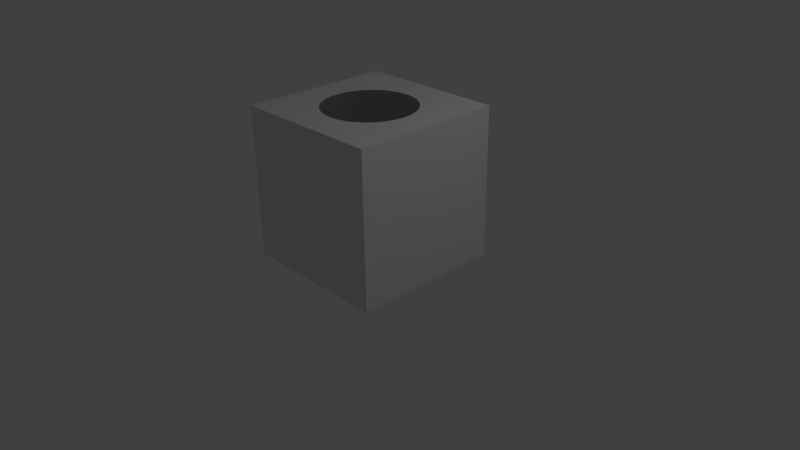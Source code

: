 # Source: SimpleX.blend  (saved by Blender 2.62.0; exported with 4.5.12 LTS)
import bpy
from mathutils import Matrix  # noqa: F401  (used for matrix-valued properties, if any)

bpy.ops.wm.read_factory_settings(use_empty=True)
scene = bpy.context.scene
scene.name = 'Scene'

# ---- collections
col_collection_1 = bpy.data.collections.new('Collection 1'); scene.collection.children.link(col_collection_1)

# ---- materials (node trees are filled in below, after node groups)
mat_material = bpy.data.materials.new('Material')
mat_material.alpha_threshold = 0.0
mat_material.use_transparent_shadow = False
mat_material.roughness = 0.5
mat_material.line_color = (0.0, 0.0, 0.0, 1.0)

# ---- material node trees

# ---- world
world_world = bpy.data.worlds.new('World'); scene.world = world_world
world_world.color = (0.05088, 0.05088, 0.05088)
world_world.use_sun_shadow = False
world_world.sun_shadow_jitter_overblur = 0.0
world_world.cycles.sampling_method = 'MANUAL'
world_world.cycles.sample_map_resolution = 256

# ---- cameras
cam_camera = bpy.data.cameras.new('Camera')
cam_camera.clip_end = 100.0
cam_camera.lens = 35.0
cam_camera.sensor_width = 32.0
cam_camera.sensor_height = 18.0
cam_camera.ortho_scale = 7.314
cam_camera.dof.focus_distance = 0.0
cam_camera.dof.aperture_fstop = 128.0

# ---- lights
light_lamp = bpy.data.lights.new('Lamp', 'POINT')
light_lamp.transmission_factor = 0.0
light_lamp.cutoff_distance = 30.0
light_lamp.energy = 100.0
light_lamp.shadow_buffer_clip_start = 1.001
light_lamp.shadow_soft_size = 1.0
light_lamp.shadow_maximum_resolution = 0.006
light_lamp.use_absolute_resolution = True
light_lamp.cycles.use_multiple_importance_sampling = False

# ---- meshes
me_cube_001 = bpy.data.meshes.new('Cube.001')
me_cube_001.from_pydata([(0.0, 0.6, -1.0), (0.1171, 0.5885, -1.0), (0.2296, 0.5543, -1.0), (0.3333, 0.4989, -1.0), (0.4243, 0.4243, -1.0), (0.4989, 0.3333, -1.0), (0.5543, 0.2296, -1.0), (0.5885, 0.1171, -1.0), (0.6, 4.53e-08, -1.0), (0.5885, -0.1171, -1.0), (0.5543, -0.2296, -1.0), (0.4989, -0.3333, -1.0), (0.4243, -0.4243, -1.0), (0.3333, -0.4989, -1.0), (0.2296, -0.5543, -1.0), (0.1171, -0.5885, -1.0), (-1.955e-07, -0.6, -1.0), (-0.1171, -0.5885, -1.0), (-0.2296, -0.5543, -1.0), (-0.3333, -0.4989, -1.0), (-0.4243, -0.4243, -1.0), (-0.4989, -0.3333, -1.0), (-0.5543, -0.2296, -1.0), (-0.5885, -0.1171, -1.0), (-0.6, 5.794e-07, -1.0), (-0.5885, 0.1171, -1.0), (-0.5543, 0.2296, -1.0), (-0.4989, 0.3333, -1.0), (-0.4243, 0.4243, -1.0), (-0.3333, 0.4989, -1.0), (-0.2296, 0.5543, -1.0), (-0.1171, 0.5885, -1.0), (9.632e-07, 0.6, 1.0), (0.1171, 0.5885, 1.0), (0.2296, 0.5543, 1.0), (0.3333, 0.4989, 1.0), (0.4243, 0.4243, 1.0), (0.4989, 0.3333, 1.0), (0.5543, 0.2296, 1.0), (0.5885, 0.1171, 1.0), (0.6, -1.347e-06, 1.0), (0.5885, -0.1171, 1.0), (0.5543, -0.2296, 1.0), (0.4989, -0.3333, 1.0), (0.4243, -0.4243, 1.0), (0.3333, -0.4989, 1.0), (0.2296, -0.5543, 1.0), (0.1171, -0.5885, 1.0), (5.579e-07, -0.6, 1.0), (-0.1171, -0.5885, 1.0), (-0.2296, -0.5543, 1.0), (-0.3333, -0.4989, 1.0), (-0.4243, -0.4243, 1.0), (-0.4989, -0.3333, 1.0), (-0.5543, -0.2296, 1.0), (-0.5885, -0.1171, 1.0), (-0.6, -2.463e-06, 1.0), (-0.5885, 0.1171, 1.0), (-0.5543, 0.2296, 1.0), (-0.4989, 0.3333, 1.0), (-0.4243, 0.4243, 1.0), (-0.3333, 0.4989, 1.0), (-0.2296, 0.5543, 1.0), (-0.1171, 0.5885, 1.0), (1.0, 1.0, -1.0), (1.0, -1.0, -1.0), (-1.0, -1.0, -1.0), (-1.0, 1.0, -1.0), (1.0, 1.0, 1.0), (1.0, -1.0, 1.0), (-1.0, -1.0, 1.0), (-1.0, 1.0, 1.0)], [], [(0, 32, 33, 1), (1, 33, 34, 2), (2, 34, 35, 3), (3, 35, 36, 4), (4, 36, 37, 5), (5, 37, 38, 6), (6, 38, 39, 7), (7, 39, 40, 8), (8, 40, 41, 9), (9, 41, 42, 10), (10, 42, 43, 11), (11, 43, 44, 12), (12, 44, 45, 13), (13, 45, 46, 14), (14, 46, 47, 15), (15, 47, 48, 16), (16, 48, 49, 17), (17, 49, 50, 18), (18, 50, 51, 19), (19, 51, 52, 20), (20, 52, 53, 21), (21, 53, 54, 22), (22, 54, 55, 23), (23, 55, 56, 24), (24, 56, 57, 25), (25, 57, 58, 26), (26, 58, 59, 27), (27, 59, 60, 28), (28, 60, 61, 29), (29, 61, 62, 30), (30, 62, 63, 31), (32, 0, 31, 63), (64, 68, 69, 65), (65, 69, 70, 66), (66, 70, 71, 67), (68, 64, 67, 71), (59, 71, 58), (60, 71, 59), (61, 71, 60), (62, 71, 61), (63, 71, 62), (32, 71, 63), (68, 71, 32), (33, 68, 32), (34, 68, 33), (35, 68, 34), (36, 68, 35), (37, 68, 36), (38, 68, 37), (69, 40, 41), (55, 56, 70), (69, 41, 42), (54, 55, 70), (69, 42, 43), (53, 54, 70), (69, 43, 44), (52, 53, 70), (69, 44, 45), (51, 52, 70), (69, 45, 46), (50, 51, 70), (69, 46, 47), (49, 50, 70), (69, 47, 48), (48, 49, 70), (69, 48, 70), (71, 57, 58), (68, 38, 39), (40, 69, 68), (40, 68, 39), (56, 57, 71), (56, 71, 70), (27, 67, 26), (28, 67, 27), (29, 67, 28), (30, 67, 29), (31, 67, 30), (0, 67, 31), (67, 0, 64), (64, 0, 1), (2, 64, 1), (3, 64, 2), (4, 64, 3), (5, 64, 4), (6, 64, 5), (23, 24, 66), (65, 8, 9), (22, 23, 66), (65, 9, 10), (21, 22, 66), (65, 10, 11), (20, 21, 66), (65, 11, 12), (19, 20, 66), (65, 12, 13), (18, 19, 66), (65, 13, 14), (17, 18, 66), (65, 14, 15), (16, 17, 66), (65, 15, 16), (65, 16, 66), (67, 25, 26), (64, 6, 7), (24, 25, 67), (24, 67, 66), (8, 65, 64), (8, 64, 7)])
me_cube_001.polygons.foreach_set('use_smooth', [1, 1, 1, 1, 1, 1, 1, 1, 1, 1, 1, 1, 1, 1, 1, 1, 1, 1, 1, 1, 1, 1, 1, 1, 1, 1, 1, 1, 1, 1, 1, 1, 0, 0, 0, 0, 0, 0, 0, 0, 0, 0, 0, 0, 0, 0, 0, 0, 0, 0, 0, 0, 0, 0, 0, 0, 0, 0, 0, 0, 0, 0, 0, 0, 0, 0, 0, 0, 0, 0, 0, 0, 0, 0, 0, 0, 0, 0, 0, 0, 0, 0, 0, 0, 0, 0, 0, 0, 0, 0, 0, 0, 0, 0, 0, 0, 0, 0, 0, 0, 0, 0, 0, 0, 0, 0, 0, 0])
me_cube_001.materials.append(mat_material)
me_cube_001.use_remesh_preserve_volume = False
me_cube_001.use_remesh_preserve_attributes = False
me_cube_001.use_mirror_vertex_groups = False
me_cube_001.update()

# ---- objects
ob_cube_001 = bpy.data.objects.new('Cube.001', me_cube_001)
ob_lamp = bpy.data.objects.new('Lamp', light_lamp)
ob_camera = bpy.data.objects.new('Camera', cam_camera)

# ---- transforms, parenting, visibility, modifiers, constraints
ob_cube_001.location = (0.0, 0.0, 1.0)
ob_cube_001.lineart.crease_threshold = 0.0
ob_lamp.location = (4.076, 1.005, 5.904)
ob_lamp.rotation_euler = (0.6503, 0.05522, 1.866)
ob_lamp.lock_rotations_4d = False
ob_lamp.empty_display_type = 'ARROWS'
ob_lamp.color = (0.0, 0.0, 0.0, 0.0)
ob_lamp.lineart.crease_threshold = 0.0
ob_camera.location = (7.481, -6.508, 5.344)
ob_camera.rotation_euler = (1.109, 0.01082, 0.8149)
ob_camera.lock_rotations_4d = False
ob_camera.empty_display_type = 'ARROWS'
ob_camera.color = (0.0, 0.0, 0.0, 0.0)
ob_camera.display_type = 'WIRE'
ob_camera.lineart.crease_threshold = 0.0

# ---- collection membership
col_collection_1.objects.link(ob_cube_001)
col_collection_1.objects.link(ob_lamp)
col_collection_1.objects.link(ob_camera)

# ---- scene / render settings (as saved in the file)
scene.camera = ob_camera
scene.frame_start = 1; scene.frame_end = 250; scene.frame_set(1)
scene.render.engine = 'BLENDER_EEVEE_NEXT'
scene.render.image_settings.color_mode = 'RGB'
scene.render.image_settings.compression = 90
scene.render.resolution_percentage = 50
scene.render.dither_intensity = 0.0
scene.render.bake_margin = 2
scene.render.bake_bias = 0.0
scene.cycles.use_denoising = False
scene.cycles.samples = 10
scene.cycles.sampling_pattern = 'TABULATED_SOBOL'
scene.cycles.light_sampling_threshold = 0.0
scene.cycles.use_adaptive_sampling = False
scene.cycles.use_light_tree = False
scene.cycles.blur_glossy = 0.0
scene.cycles.volume_bounces = 1
scene.cycles.pixel_filter_type = 'GAUSSIAN'
scene.cycles.sample_clamp_indirect = 0.0
scene.view_settings.view_transform = 'Standard'
bpy.context.view_layer.update()
